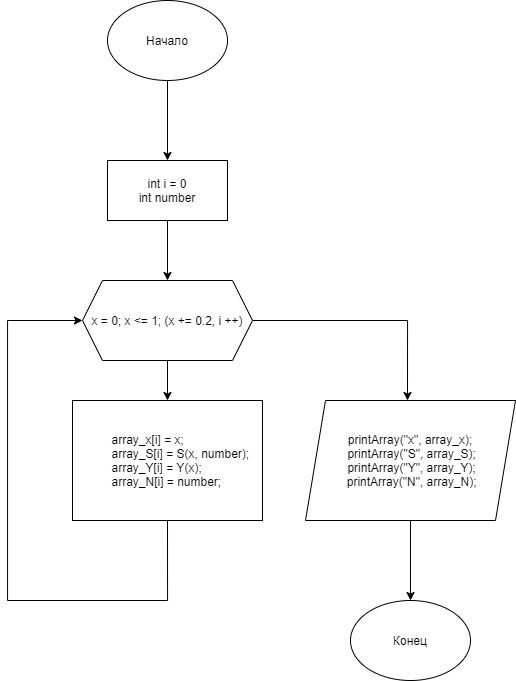

The diagram above was exported from draw.io. Its source (the exported page's mxGraphModel, read from the mxfile embedded in the PNG):
<mxGraphModel dx="1221" dy="714" grid="1" gridSize="10" guides="1" tooltips="1" connect="1" arrows="1" fold="1" page="1" pageScale="1" pageWidth="827" pageHeight="1169" math="0" shadow="0">
  <root>
    <mxCell id="0" />
    <mxCell id="1" parent="0" />
    <mxCell id="qdy1lB2XyWp4yjo874z_-3" value="" style="edgeStyle=orthogonalEdgeStyle;rounded=0;orthogonalLoop=1;jettySize=auto;html=1;" parent="1" source="5SIU7_GC0JNegeDPlh6g-1" edge="1">
      <mxGeometry relative="1" as="geometry">
        <mxPoint x="400" y="200" as="targetPoint" />
      </mxGeometry>
    </mxCell>
    <mxCell id="5SIU7_GC0JNegeDPlh6g-1" value="Начало" style="ellipse;whiteSpace=wrap;html=1;" parent="1" vertex="1">
      <mxGeometry x="340" y="40" width="120" height="80" as="geometry" />
    </mxCell>
    <mxCell id="5SIU7_GC0JNegeDPlh6g-12" value="&lt;div style=&quot;text-align: left&quot;&gt;&amp;nbsp; &amp;nbsp; &amp;nbsp; &amp;nbsp; array_x[i] = x;&lt;/div&gt;&lt;div&gt;&amp;nbsp; &amp;nbsp; &amp;nbsp; &amp;nbsp; array_S[i] = S(x, number);&lt;/div&gt;&lt;div style=&quot;text-align: left&quot;&gt;&amp;nbsp; &amp;nbsp; &amp;nbsp; &amp;nbsp; array_Y[i] = Y(x);&lt;/div&gt;&lt;div style=&quot;text-align: left&quot;&gt;&amp;nbsp; &amp;nbsp; &amp;nbsp; &amp;nbsp; array_N[i] = number;&lt;/div&gt;" style="rounded=0;whiteSpace=wrap;html=1;" parent="1" vertex="1">
      <mxGeometry x="305" y="440" width="190" height="120" as="geometry" />
    </mxCell>
    <mxCell id="qdy1lB2XyWp4yjo874z_-5" style="edgeStyle=orthogonalEdgeStyle;rounded=0;orthogonalLoop=1;jettySize=auto;html=1;exitX=0.5;exitY=1;exitDx=0;exitDy=0;entryX=0;entryY=0.5;entryDx=0;entryDy=0;" parent="1" source="5SIU7_GC0JNegeDPlh6g-12" target="qdy1lB2XyWp4yjo874z_-2" edge="1">
      <mxGeometry relative="1" as="geometry">
        <mxPoint x="280" y="360" as="targetPoint" />
        <mxPoint x="400" y="660.0000000000002" as="sourcePoint" />
        <Array as="points">
          <mxPoint x="400" y="640" />
          <mxPoint x="240" y="640" />
          <mxPoint x="240" y="360" />
        </Array>
      </mxGeometry>
    </mxCell>
    <mxCell id="qdy1lB2XyWp4yjo874z_-8" style="edgeStyle=orthogonalEdgeStyle;rounded=0;orthogonalLoop=1;jettySize=auto;html=1;" parent="1" target="qdy1lB2XyWp4yjo874z_-9" edge="1">
      <mxGeometry relative="1" as="geometry">
        <mxPoint x="643" y="639.9999999999998" as="targetPoint" />
        <mxPoint x="643" y="560" as="sourcePoint" />
      </mxGeometry>
    </mxCell>
    <mxCell id="5SIU7_GC0JNegeDPlh6g-25" value="printArray(&quot;x&quot;, array_x);&lt;br&gt;&lt;div&gt;&amp;nbsp;printArray(&quot;S&quot;, array_S);&lt;/div&gt;&lt;div&gt;&lt;div&gt;&amp;nbsp;printArray(&quot;Y&quot;, array_Y);&lt;/div&gt;&lt;div&gt;&amp;nbsp;printArray(&quot;N&quot;, array_N);&lt;/div&gt;&lt;/div&gt;" style="shape=parallelogram;perimeter=parallelogramPerimeter;whiteSpace=wrap;html=1;fixedSize=1;align=center;" parent="1" vertex="1">
      <mxGeometry x="538" y="440" width="210" height="120" as="geometry" />
    </mxCell>
    <mxCell id="qdy1lB2XyWp4yjo874z_-4" style="edgeStyle=orthogonalEdgeStyle;rounded=0;orthogonalLoop=1;jettySize=auto;html=1;exitX=0.5;exitY=1;exitDx=0;exitDy=0;entryX=0.5;entryY=0;entryDx=0;entryDy=0;" parent="1" source="qdy1lB2XyWp4yjo874z_-2" target="5SIU7_GC0JNegeDPlh6g-12" edge="1">
      <mxGeometry relative="1" as="geometry" />
    </mxCell>
    <mxCell id="qdy1lB2XyWp4yjo874z_-7" style="edgeStyle=orthogonalEdgeStyle;rounded=0;orthogonalLoop=1;jettySize=auto;html=1;exitX=1;exitY=0.5;exitDx=0;exitDy=0;" parent="1" source="qdy1lB2XyWp4yjo874z_-2" edge="1">
      <mxGeometry relative="1" as="geometry">
        <mxPoint x="640" y="440" as="targetPoint" />
      </mxGeometry>
    </mxCell>
    <mxCell id="qdy1lB2XyWp4yjo874z_-2" value="x = 0; x &amp;lt;= 1; (x += 0.2, i ++)" style="shape=hexagon;perimeter=hexagonPerimeter2;whiteSpace=wrap;html=1;fixedSize=1;" parent="1" vertex="1">
      <mxGeometry x="315" y="320" width="170" height="80" as="geometry" />
    </mxCell>
    <mxCell id="qdy1lB2XyWp4yjo874z_-9" value="Конец" style="ellipse;whiteSpace=wrap;html=1;" parent="1" vertex="1">
      <mxGeometry x="583" y="639.9999999999998" width="120" height="80" as="geometry" />
    </mxCell>
    <mxCell id="n229cuGask_CHOXsA4---3" style="edgeStyle=orthogonalEdgeStyle;rounded=0;orthogonalLoop=1;jettySize=auto;html=1;entryX=0.5;entryY=0;entryDx=0;entryDy=0;" edge="1" parent="1" source="n229cuGask_CHOXsA4---2" target="qdy1lB2XyWp4yjo874z_-2">
      <mxGeometry relative="1" as="geometry" />
    </mxCell>
    <mxCell id="n229cuGask_CHOXsA4---2" value="int i = 0&lt;br&gt;int number" style="rounded=0;whiteSpace=wrap;html=1;" vertex="1" parent="1">
      <mxGeometry x="340" y="200" width="120" height="60" as="geometry" />
    </mxCell>
  </root>
</mxGraphModel>